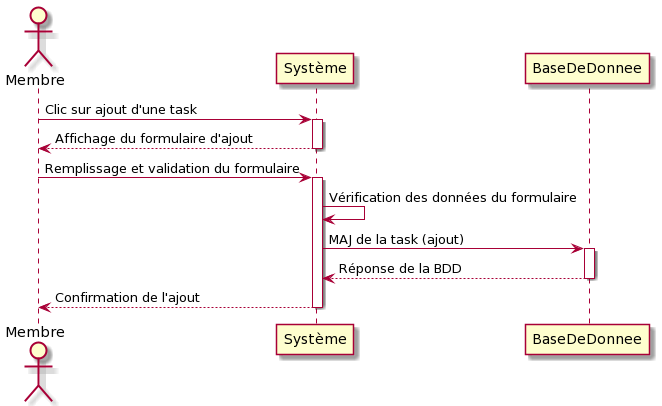

The diagram above was rendered by PlantUML. Its source (embedded in the PNG):
@startuml
Actor Membre
Membre -> Système: Clic sur ajout d'une task
activate Système
Membre <-- Système: Affichage du formulaire d'ajout
deactivate Système
Membre -> Système: Remplissage et validation du formulaire
activate Système
Système -> Système: Vérification des données du formulaire
Système -> BaseDeDonnee: MAJ de la task (ajout)
activate BaseDeDonnee 
BaseDeDonnee --> Système: Réponse de la BDD
deactivate BaseDeDonnee
Membre <-- Système: Confirmation de l'ajout
deactivate Système
@enduml